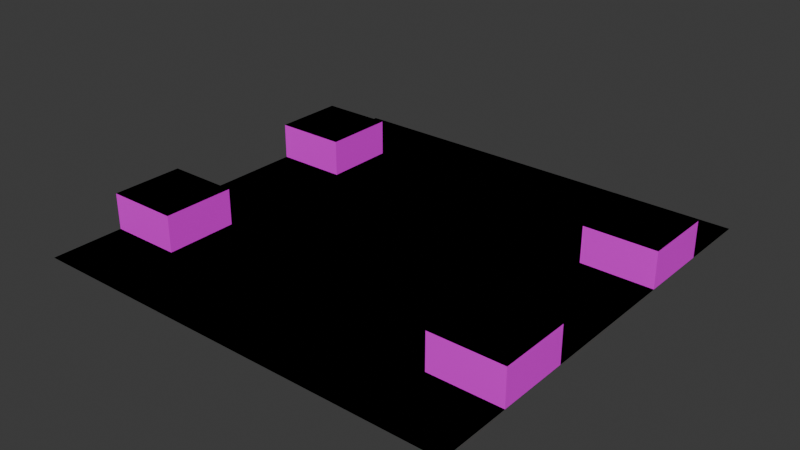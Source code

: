 # Source: library.blend  (saved by Blender 4.1.23; exported with 4.5.12 LTS)
import bpy
from mathutils import Matrix  # noqa: F401  (used for matrix-valued properties, if any)

bpy.ops.wm.read_factory_settings(use_empty=True)
scene = bpy.context.scene
scene.name = 'Scene'

# ---- collections
col_collection = bpy.data.collections.new('Collection'); scene.collection.children.link(col_collection)

# ---- images (referenced by path relative to the original .blend; pixels are not part of the script)
import os
ASSET_DIR = os.environ.get("B2B_ASSET_DIR", "")  # directory of the original .blend (textures are referenced by path, not embedded)
HERE = os.path.dirname(os.path.abspath(__file__))  # packed textures are extracted next to this script under _unpacked/

def load_image(name, relpath, width, height, colorspace="sRGB"):
    """Load a texture the original file referenced (path relative to the .blend, or extracted next to this script)."""
    p = next((c for c in (os.path.join(HERE, relpath), os.path.join(ASSET_DIR, relpath)) if relpath and os.path.exists(c)), "")
    if p:
        img = bpy.data.images.load(p, check_existing=True)
        img.name = name
    else:  # same state as the original file: an image datablock whose file is absent (Cycles renders it pink)
        img = bpy.data.images.new(name, width, height)
        img.source = "FILE"
        img.filepath = "//" + (relpath or name)
    img.colorspace_settings.name = colorspace
    return img
img_library_png = load_image('Library.png', 'textures/Library.png', 1024, 1024, 'sRGB')

# ---- materials (node trees are filled in below, after node groups)
mat_material_001 = bpy.data.materials.new('Material.001')
mat_material_001.use_transparent_shadow = False

# ---- material node trees
mat_material_001.use_nodes = True; mat_material_001.node_tree.nodes.clear()
_N = mat_material_001.node_tree.nodes; _L = mat_material_001.node_tree.links
n0 = _N.new('ShaderNodeBsdfPrincipled'); n0.name = 'Principled BSDF'; n0.location = (10, 300)
n1 = _N.new('ShaderNodeOutputMaterial'); n1.name = 'Material Output'; n1.location = (300, 300)
n2 = _N.new('ShaderNodeTexImage'); n2.name = 'Image Texture'; n2.location = (-280, 331)
n2.image = img_library_png
_L.new(n0.outputs[0], n1.inputs[0])
_L.new(n2.outputs[0], n0.inputs[0])
n1.is_active_output = True

# ---- world
world_world = bpy.data.worlds.new('World'); scene.world = world_world
world_world.use_nodes = True; world_world.node_tree.nodes.clear()
_N = world_world.node_tree.nodes; _L = world_world.node_tree.links
n0 = _N.new('ShaderNodeOutputWorld'); n0.name = 'World Output'; n0.location = (300, 300)
n1 = _N.new('ShaderNodeBackground'); n1.name = 'Background'; n1.location = (10, 300)
n1.inputs[0].default_value = (0.05088, 0.05088, 0.05088, 1.0)
_L.new(n1.outputs[0], n0.inputs[0])
n0.is_active_output = True
world_world.color = (0.05088, 0.05088, 0.05088)
world_world.use_sun_shadow = False
world_world.sun_shadow_jitter_overblur = 0.0

# ---- meshes
me_plane = bpy.data.meshes.new('Plane')
me_plane.from_pydata([(-11.92, -11.92, 0.0), (11.92, -11.92, 0.0), (-11.92, 11.92, 0.0), (11.92, 11.92, 0.0), (-9.935, -11.92, 0.0), (-7.948, -11.92, 0.0), (-5.961, -11.92, 0.0), (-3.974, -11.92, 0.0), (-1.987, -11.92, 0.0), (8.882e-07, -11.92, 0.0), (1.987, -11.92, 0.0), (3.974, -11.92, 0.0), (5.961, -11.92, 0.0), (7.948, -11.92, 0.0), (9.935, -11.92, 0.0), (9.935, 11.92, 0.0), (7.948, 11.92, 0.0), (5.961, 11.92, 0.0), (3.974, 11.92, 0.0), (1.987, 11.92, 0.0), (-8.882e-07, 11.92, 0.0), (-1.987, 11.92, 0.0), (-3.974, 11.92, 0.0), (-5.961, 11.92, 0.0), (-7.948, 11.92, 0.0), (-9.935, 11.92, 0.0), (-11.92, 9.935, 0.0), (-11.92, 7.948, 0.0), (-11.92, 5.961, 0.0), (-11.92, 3.974, 0.0), (-11.92, 1.987, 0.0), (-11.92, -8.882e-07, 0.0), (-11.92, -1.987, 0.0), (-11.92, -3.974, 0.0), (-11.92, -5.961, 0.0), (-11.92, -7.948, 0.0), (-11.92, -9.935, 0.0), (11.92, -9.935, 0.0), (11.92, -7.948, 0.0), (11.92, -5.961, 0.0), (11.92, -3.974, 0.0), (11.92, -1.987, 0.0), (11.92, 8.882e-07, 0.0), (11.92, 1.987, 0.0), (11.92, 3.974, 0.0), (11.92, 5.961, 0.0), (11.92, 7.948, 0.0), (11.92, 9.935, 0.0), (-9.935, -9.935, 0.0), (-9.935, -7.948, 0.0), (-9.935, -5.961, 0.0), (-9.935, -3.974, 0.0), (-9.935, -1.987, 0.0), (-9.935, 8.882e-07, 0.0), (-9.935, 1.987, 0.0), (-9.935, 3.974, 0.0), (-9.935, 5.961, 0.0), (-9.935, 7.948, 0.0), (-9.935, 9.935, 0.0), (-7.948, -9.935, 0.0), (-7.948, -7.948, 0.0), (-7.948, -5.961, 0.0), (-7.948, -3.974, 0.0), (-7.948, -1.987, 0.0), (-7.948, 8.882e-07, 0.0), (-7.948, 1.987, 0.0), (-7.948, 3.974, 0.0), (-7.948, 5.961, 0.0), (-7.948, 7.948, 0.0), (-7.948, 9.935, 0.0), (-5.961, -9.935, 0.0), (-5.961, -7.948, 0.0), (-5.961, -5.961, 0.0), (-5.961, -3.974, 0.0), (-5.961, -1.987, 0.0), (-5.961, 8.882e-07, 0.0), (-5.961, 1.987, 0.0), (-5.961, 3.974, 0.0), (-5.961, 5.961, 0.0), (-5.961, 7.948, 0.0), (-5.961, 9.935, 0.0), (-3.974, -9.935, 0.0), (-3.974, -7.948, 0.0), (-3.974, -5.961, 0.0), (-3.974, -3.974, 0.0), (-3.974, -1.987, 0.0), (-3.974, 8.882e-07, 0.0), (-3.974, 1.987, 0.0), (-3.974, 3.974, 0.0), (-3.974, 5.961, 0.0), (-3.974, 7.948, 0.0), (-3.974, 9.935, 0.0), (-1.987, -9.935, 0.0), (-1.987, -7.948, 0.0), (-1.987, -5.961, 0.0), (-1.987, -3.974, 0.0), (-1.987, -1.987, 0.0), (-1.987, 8.882e-07, 0.0), (-1.987, 1.987, 0.0), (-1.987, 3.974, 0.0), (-1.987, 5.961, 0.0), (-1.987, 7.948, 0.0), (-1.987, 9.935, 0.0), (7.402e-07, -9.935, 0.0), (5.922e-07, -7.948, 0.0), (4.441e-07, -5.961, 0.0), (2.961e-07, -3.974, 0.0), (1.48e-07, -1.987, 0.0), (0.0, 8.882e-07, 0.0), (-1.48e-07, 1.987, 0.0), (-2.961e-07, 3.974, 0.0), (-4.441e-07, 5.961, 0.0), (-5.922e-07, 7.948, 0.0), (-7.402e-07, 9.935, 0.0), (1.987, -9.935, 0.0), (1.987, -7.948, 0.0), (1.987, -5.961, 0.0), (1.987, -3.974, 0.0), (1.987, -1.987, 0.0), (1.987, 8.882e-07, 0.0), (1.987, 1.987, 0.0), (1.987, 3.974, 0.0), (1.987, 5.961, 0.0), (1.987, 7.948, 0.0), (1.987, 9.935, 0.0), (3.974, -9.935, 0.0), (3.974, -7.948, 0.0), (3.974, -5.961, 0.0), (3.974, -3.974, 0.0), (3.974, -1.987, 0.0), (3.974, 8.882e-07, 0.0), (3.974, 1.987, 0.0), (3.974, 3.974, 0.0), (3.974, 5.961, 0.0), (3.974, 7.948, 0.0), (3.974, 9.935, 0.0), (5.961, -9.935, 0.0), (5.961, -7.948, 0.0), (5.961, -5.961, 0.0), (5.961, -3.974, 0.0), (5.961, -1.987, 0.0), (5.961, 8.882e-07, 0.0), (5.961, 1.987, 0.0), (5.961, 3.974, 0.0), (5.961, 5.961, 0.0), (5.961, 7.948, 0.0), (5.961, 9.935, 0.0), (7.948, -9.935, 0.0), (7.948, -7.948, 0.0), (7.948, -5.961, 0.0), (7.948, -3.974, 0.0), (7.948, -1.987, 0.0), (7.948, 8.882e-07, 0.0), (7.948, 1.987, 0.0), (7.948, 3.974, 0.0), (7.948, 5.961, 0.0), (7.948, 7.948, 0.0), (7.948, 9.935, 0.0), (9.935, -9.935, 0.0), (9.935, -7.948, 0.0), (9.935, -5.961, 0.0), (9.935, -3.974, 0.0), (9.935, -1.987, 0.0), (9.935, 8.882e-07, 0.0), (9.935, 1.987, 0.0), (9.935, 3.974, 0.0), (9.935, 5.961, 0.0), (9.935, 7.948, 0.0), (9.935, 9.935, 0.0), (-11.92, 7.948, 0.0), (-11.92, 5.961, 0.0), (-11.92, 3.974, 0.0), (-11.92, -3.974, 0.0), (-11.92, -5.961, 0.0), (-11.92, -7.948, 0.0), (11.92, -7.948, 0.0), (11.92, -5.961, 0.0), (11.92, -3.974, 0.0), (11.92, 3.974, 0.0), (11.92, 5.961, 0.0), (11.92, 7.948, 0.0), (-9.935, -7.948, 0.0), (-9.935, -5.961, 0.0), (-9.935, -3.974, 0.0), (-9.935, 3.974, 0.0), (-9.935, 5.961, 0.0), (-9.935, 7.948, 0.0), (-7.948, -7.948, 0.0), (-7.948, -5.961, 0.0), (-7.948, -3.974, 0.0), (-7.948, 3.974, 0.0), (-7.948, 5.961, 0.0), (-7.948, 7.948, 0.0), (7.948, -7.948, 0.0), (7.948, -5.961, 0.0), (7.948, -3.974, 0.0), (7.948, 3.974, 0.0), (7.948, 5.961, 0.0), (7.948, 7.948, 0.0), (9.935, -7.948, 0.0), (9.935, -5.961, 0.0), (9.935, -3.974, 0.0), (9.935, 3.974, 0.0), (9.935, 5.961, 0.0), (9.935, 7.948, 0.0), (-11.92, 5.961, 2.0), (-11.92, 7.948, 2.0), (-11.92, 3.974, 2.0), (-11.92, -5.961, 2.0), (-11.92, -3.974, 2.0), (-11.92, -7.948, 2.0), (11.92, -5.961, 2.0), (11.92, -7.948, 2.0), (11.92, -3.974, 2.0), (11.92, 5.961, 2.0), (11.92, 3.974, 2.0), (11.92, 7.948, 2.0), (-9.935, -7.948, 2.0), (-9.935, -5.961, 2.0), (-9.935, -3.974, 2.0), (-9.935, 3.974, 2.0), (-9.935, 5.961, 2.0), (-9.935, 7.948, 2.0), (-7.948, -7.948, 2.0), (-7.948, -5.961, 2.0), (-7.948, -3.974, 2.0), (-7.948, 3.974, 2.0), (-7.948, 5.961, 2.0), (-7.948, 7.948, 2.0), (7.948, -7.948, 2.0), (7.948, -5.961, 2.0), (7.948, -3.974, 2.0), (7.948, 3.974, 2.0), (7.948, 5.961, 2.0), (7.948, 7.948, 2.0), (9.935, -7.948, 2.0), (9.935, -5.961, 2.0), (9.935, -3.974, 2.0), (9.935, 3.974, 2.0), (9.935, 5.961, 2.0), (9.935, 7.948, 2.0)], [], [(168, 47, 3, 15), (26, 58, 25, 2), (58, 69, 24, 25), (69, 80, 23, 24), (80, 91, 22, 23), (91, 102, 21, 22), (102, 113, 20, 21), (113, 124, 19, 20), (124, 135, 18, 19), (135, 146, 17, 18), (146, 157, 16, 17), (157, 168, 15, 16), (13, 14, 158, 147), (147, 158, 159, 148), (148, 159, 160, 149), (149, 160, 161, 150), (150, 161, 162, 151), (151, 162, 163, 152), (152, 163, 164, 153), (153, 164, 165, 154), (154, 165, 166, 155), (155, 166, 167, 156), (156, 167, 168, 157), (12, 13, 147, 136), (136, 147, 148, 137), (137, 148, 149, 138), (138, 149, 150, 139), (139, 150, 151, 140), (140, 151, 152, 141), (141, 152, 153, 142), (142, 153, 154, 143), (143, 154, 155, 144), (144, 155, 156, 145), (145, 156, 157, 146), (11, 12, 136, 125), (125, 136, 137, 126), (126, 137, 138, 127), (127, 138, 139, 128), (128, 139, 140, 129), (129, 140, 141, 130), (130, 141, 142, 131), (131, 142, 143, 132), (132, 143, 144, 133), (133, 144, 145, 134), (134, 145, 146, 135), (10, 11, 125, 114), (114, 125, 126, 115), (115, 126, 127, 116), (116, 127, 128, 117), (117, 128, 129, 118), (118, 129, 130, 119), (119, 130, 131, 120), (120, 131, 132, 121), (121, 132, 133, 122), (122, 133, 134, 123), (123, 134, 135, 124), (9, 10, 114, 103), (103, 114, 115, 104), (104, 115, 116, 105), (105, 116, 117, 106), (106, 117, 118, 107), (107, 118, 119, 108), (108, 119, 120, 109), (109, 120, 121, 110), (110, 121, 122, 111), (111, 122, 123, 112), (112, 123, 124, 113), (8, 9, 103, 92), (92, 103, 104, 93), (93, 104, 105, 94), (94, 105, 106, 95), (95, 106, 107, 96), (96, 107, 108, 97), (97, 108, 109, 98), (98, 109, 110, 99), (99, 110, 111, 100), (100, 111, 112, 101), (101, 112, 113, 102), (7, 8, 92, 81), (81, 92, 93, 82), (82, 93, 94, 83), (83, 94, 95, 84), (84, 95, 96, 85), (85, 96, 97, 86), (86, 97, 98, 87), (87, 98, 99, 88), (88, 99, 100, 89), (89, 100, 101, 90), (90, 101, 102, 91), (6, 7, 81, 70), (70, 81, 82, 71), (71, 82, 83, 72), (72, 83, 84, 73), (73, 84, 85, 74), (74, 85, 86, 75), (75, 86, 87, 76), (76, 87, 88, 77), (77, 88, 89, 78), (78, 89, 90, 79), (79, 90, 91, 80), (5, 6, 70, 59), (59, 70, 71, 60), (60, 71, 72, 61), (61, 72, 73, 62), (62, 73, 74, 63), (63, 74, 75, 64), (64, 75, 76, 65), (65, 76, 77, 66), (66, 77, 78, 67), (67, 78, 79, 68), (68, 79, 80, 69), (4, 5, 59, 48), (48, 59, 60, 49), (49, 60, 61, 50), (50, 61, 62, 51), (51, 62, 63, 52), (52, 63, 64, 53), (53, 64, 65, 54), (54, 65, 66, 55), (55, 66, 67, 56), (56, 67, 68, 57), (57, 68, 69, 58), (0, 4, 48, 36), (36, 48, 49, 35), (35, 49, 50, 34), (34, 50, 51, 33), (33, 51, 52, 32), (32, 52, 53, 31), (31, 53, 54, 30), (30, 54, 55, 29), (29, 55, 56, 28), (28, 56, 57, 27), (27, 57, 58, 26), (14, 1, 37, 158), (158, 37, 38, 159), (159, 38, 39, 160), (160, 39, 40, 161), (161, 40, 41, 162), (162, 41, 42, 163), (163, 42, 43, 164), (164, 43, 44, 165), (165, 44, 45, 166), (166, 45, 46, 167), (167, 46, 47, 168), (193, 194, 200, 199), (194, 195, 201, 200), (196, 197, 203, 202), (197, 198, 204, 203), (181, 182, 188, 187), (182, 183, 189, 188), (184, 185, 191, 190), (185, 186, 192, 191), (174, 173, 182, 181), (173, 172, 183, 182), (171, 170, 185, 184), (170, 169, 186, 185), (199, 200, 176, 175), (200, 201, 177, 176), (202, 203, 179, 178), (203, 204, 180, 179), (229, 235, 236, 230), (230, 236, 237, 231), (232, 238, 239, 233), (233, 239, 240, 234), (217, 223, 224, 218), (218, 224, 225, 219), (220, 226, 227, 221), (221, 227, 228, 222), (210, 217, 218, 208), (208, 218, 219, 209), (207, 220, 221, 205), (205, 221, 222, 206), (235, 212, 211, 236), (236, 211, 213, 237), (238, 215, 214, 239), (239, 214, 216, 240), (186, 169, 206, 222), (170, 171, 207, 205), (191, 192, 228, 227), (199, 175, 212, 235), (172, 173, 208, 209), (204, 198, 234, 240), (194, 193, 229, 230), (173, 174, 210, 208), (181, 187, 223, 217), (195, 194, 230, 231), (177, 201, 237, 213), (175, 176, 211, 212), (197, 196, 232, 233), (202, 178, 215, 238), (176, 177, 213, 211), (189, 183, 219, 225), (198, 197, 233, 234), (178, 179, 214, 215), (184, 190, 226, 220), (180, 204, 240, 216), (179, 180, 216, 214), (192, 186, 222, 228), (174, 181, 217, 210), (193, 199, 235, 229), (183, 172, 209, 219), (187, 188, 224, 223), (171, 184, 220, 207), (201, 195, 231, 237), (188, 189, 225, 224), (169, 170, 205, 206), (196, 202, 238, 232), (190, 191, 227, 226)])
_uv = me_plane.uv_layers.new(name='UVMap')
_uv.uv.foreach_set('vector', [0.9167, 0.9167, 1.0, 0.9167, 1.0, 1.0, 0.9167, 1.0, 0.0, 0.9167, 0.08333, 0.9167, 0.08333, 1.0, 0.0, 1.0, 0.08333, 0.9167, 0.1667, 0.9167, 0.1667, 1.0, 0.08333, 1.0, 0.1667, 0.9167, 0.25, 0.9167, 0.25, 1.0, 0.1667, 1.0, 0.25, 0.9167, 0.3333, 0.9167, 0.3333, 1.0, 0.25, 1.0, 0.3333, 0.9167, 0.4167, 0.9167, 0.4167, 1.0, 0.3333, 1.0, 0.4167, 0.9167, 0.5, 0.9167, 0.5, 1.0, 0.4167, 1.0, 0.5, 0.9167, 0.5833, 0.9167, 0.5833, 1.0, 0.5, 1.0, 0.5833, 0.9167, 0.6667, 0.9167, 0.6667, 1.0, 0.5833, 1.0, 0.6667, 0.9167, 0.75, 0.9167, 0.75, 1.0, 0.6667, 1.0, 0.75, 0.9167, 0.8333, 0.9167, 0.8333, 1.0, 0.75, 1.0, 0.8333, 0.9167, 0.9167, 0.9167, 0.9167, 1.0, 0.8333, 1.0, 0.8333, 0.0, 0.9167, 0.0, 0.9167, 0.08333, 0.8333, 0.08333, 0.8333, 0.08333, 0.9167, 0.08333, 0.9167, 0.1667, 0.8333, 0.1667, 0.8333, 0.1667, 0.9167, 0.1667, 0.9167, 0.25, 0.8333, 0.25, 0.8333, 0.25, 0.9167, 0.25, 0.9167, 0.3333, 0.8333, 0.3333, 0.8333, 0.3333, 0.9167, 0.3333, 0.9167, 0.4167, 0.8333, 0.4167, 0.8333, 0.4167, 0.9167, 0.4167, 0.9167, 0.5, 0.8333, 0.5, 0.8333, 0.5, 0.9167, 0.5, 0.9167, 0.5833, 0.8333, 0.5833, 0.8333, 0.5833, 0.9167, 0.5833, 0.9167, 0.6667, 0.8333, 0.6667, 0.8333, 0.6667, 0.9167, 0.6667, 0.9167, 0.75, 0.8333, 0.75, 0.8333, 0.75, 0.9167, 0.75, 0.9167, 0.8333, 0.8333, 0.8333, 0.8333, 0.8333, 0.9167, 0.8333, 0.9167, 0.9167, 0.8333, 0.9167, 0.75, 0.0, 0.8333, 0.0, 0.8333, 0.08333, 0.75, 0.08333, 0.75, 0.08333, 0.8333, 0.08333, 0.8333, 0.1667, 0.75, 0.1667, 0.75, 0.1667, 0.8333, 0.1667, 0.8333, 0.25, 0.75, 0.25, 0.75, 0.25, 0.8333, 0.25, 0.8333, 0.3333, 0.75, 0.3333, 0.75, 0.3333, 0.8333, 0.3333, 0.8333, 0.4167, 0.75, 0.4167, 0.75, 0.4167, 0.8333, 0.4167, 0.8333, 0.5, 0.75, 0.5, 0.75, 0.5, 0.8333, 0.5, 0.8333, 0.5833, 0.75, 0.5833, 0.75, 0.5833, 0.8333, 0.5833, 0.8333, 0.6667, 0.75, 0.6667, 0.75, 0.6667, 0.8333, 0.6667, 0.8333, 0.75, 0.75, 0.75, 0.75, 0.75, 0.8333, 0.75, 0.8333, 0.8333, 0.75, 0.8333, 0.75, 0.8333, 0.8333, 0.8333, 0.8333, 0.9167, 0.75, 0.9167, 0.6667, 0.0, 0.75, 0.0, 0.75, 0.08333, 0.6667, 0.08333, 0.6667, 0.08333, 0.75, 0.08333, 0.75, 0.1667, 0.6667, 0.1667, 0.6667, 0.1667, 0.75, 0.1667, 0.75, 0.25, 0.6667, 0.25, 0.6667, 0.25, 0.75, 0.25, 0.75, 0.3333, 0.6667, 0.3333, 0.6667, 0.3333, 0.75, 0.3333, 0.75, 0.4167, 0.6667, 0.4167, 0.6667, 0.4167, 0.75, 0.4167, 0.75, 0.5, 0.6667, 0.5, 0.6667, 0.5, 0.75, 0.5, 0.75, 0.5833, 0.6667, 0.5833, 0.6667, 0.5833, 0.75, 0.5833, 0.75, 0.6667, 0.6667, 0.6667, 0.6667, 0.6667, 0.75, 0.6667, 0.75, 0.75, 0.6667, 0.75, 0.6667, 0.75, 0.75, 0.75, 0.75, 0.8333, 0.6667, 0.8333, 0.6667, 0.8333, 0.75, 0.8333, 0.75, 0.9167, 0.6667, 0.9167, 0.5833, 0.0, 0.6667, 0.0, 0.6667, 0.08333, 0.5833, 0.08333, 0.5833, 0.08333, 0.6667, 0.08333, 0.6667, 0.1667, 0.5833, 0.1667, 0.5833, 0.1667, 0.6667, 0.1667, 0.6667, 0.25, 0.5833, 0.25, 0.5833, 0.25, 0.6667, 0.25, 0.6667, 0.3333, 0.5833, 0.3333, 0.5833, 0.3333, 0.6667, 0.3333, 0.6667, 0.4167, 0.5833, 0.4167, 0.5833, 0.4167, 0.6667, 0.4167, 0.6667, 0.5, 0.5833, 0.5, 0.5833, 0.5, 0.6667, 0.5, 0.6667, 0.5833, 0.5833, 0.5833, 0.5833, 0.5833, 0.6667, 0.5833, 0.6667, 0.6667, 0.5833, 0.6667, 0.5833, 0.6667, 0.6667, 0.6667, 0.6667, 0.75, 0.5833, 0.75, 0.5833, 0.75, 0.6667, 0.75, 0.6667, 0.8333, 0.5833, 0.8333, 0.5833, 0.8333, 0.6667, 0.8333, 0.6667, 0.9167, 0.5833, 0.9167, 0.5, 0.0, 0.5833, 0.0, 0.5833, 0.08333, 0.5, 0.08333, 0.5, 0.08333, 0.5833, 0.08333, 0.5833, 0.1667, 0.5, 0.1667, 0.5, 0.1667, 0.5833, 0.1667, 0.5833, 0.25, 0.5, 0.25, 0.5, 0.25, 0.5833, 0.25, 0.5833, 0.3333, 0.5, 0.3333, 0.5, 0.3333, 0.5833, 0.3333, 0.5833, 0.4167, 0.5, 0.4167, 0.5, 0.4167, 0.5833, 0.4167, 0.5833, 0.5, 0.5, 0.5, 0.5, 0.5, 0.5833, 0.5, 0.5833, 0.5833, 0.5, 0.5833, 0.5, 0.5833, 0.5833, 0.5833, 0.5833, 0.6667, 0.5, 0.6667, 0.5, 0.6667, 0.5833, 0.6667, 0.5833, 0.75, 0.5, 0.75, 0.5, 0.75, 0.5833, 0.75, 0.5833, 0.8333, 0.5, 0.8333, 0.5, 0.8333, 0.5833, 0.8333, 0.5833, 0.9167, 0.5, 0.9167, 0.4167, 0.0, 0.5, 0.0, 0.5, 0.08333, 0.4167, 0.08333, 0.4167, 0.08333, 0.5, 0.08333, 0.5, 0.1667, 0.4167, 0.1667, 0.4167, 0.1667, 0.5, 0.1667, 0.5, 0.25, 0.4167, 0.25, 0.4167, 0.25, 0.5, 0.25, 0.5, 0.3333, 0.4167, 0.3333, 0.4167, 0.3333, 0.5, 0.3333, 0.5, 0.4167, 0.4167, 0.4167, 0.4167, 0.4167, 0.5, 0.4167, 0.5, 0.5, 0.4167, 0.5, 0.4167, 0.5, 0.5, 0.5, 0.5, 0.5833, 0.4167, 0.5833, 0.4167, 0.5833, 0.5, 0.5833, 0.5, 0.6667, 0.4167, 0.6667, 0.4167, 0.6667, 0.5, 0.6667, 0.5, 0.75, 0.4167, 0.75, 0.4167, 0.75, 0.5, 0.75, 0.5, 0.8333, 0.4167, 0.8333, 0.4167, 0.8333, 0.5, 0.8333, 0.5, 0.9167, 0.4167, 0.9167, 0.3333, 0.0, 0.4167, 0.0, 0.4167, 0.08333, 0.3333, 0.08333, 0.3333, 0.08333, 0.4167, 0.08333, 0.4167, 0.1667, 0.3333, 0.1667, 0.3333, 0.1667, 0.4167, 0.1667, 0.4167, 0.25, 0.3333, 0.25, 0.3333, 0.25, 0.4167, 0.25, 0.4167, 0.3333, 0.3333, 0.3333, 0.3333, 0.3333, 0.4167, 0.3333, 0.4167, 0.4167, 0.3333, 0.4167, 0.3333, 0.4167, 0.4167, 0.4167, 0.4167, 0.5, 0.3333, 0.5, 0.3333, 0.5, 0.4167, 0.5, 0.4167, 0.5833, 0.3333, 0.5833, 0.3333, 0.5833, 0.4167, 0.5833, 0.4167, 0.6667, 0.3333, 0.6667, 0.3333, 0.6667, 0.4167, 0.6667, 0.4167, 0.75, 0.3333, 0.75, 0.3333, 0.75, 0.4167, 0.75, 0.4167, 0.8333, 0.3333, 0.8333, 0.3333, 0.8333, 0.4167, 0.8333, 0.4167, 0.9167, 0.3333, 0.9167, 0.25, 0.0, 0.3333, 0.0, 0.3333, 0.08333, 0.25, 0.08333, 0.25, 0.08333, 0.3333, 0.08333, 0.3333, 0.1667, 0.25, 0.1667, 0.25, 0.1667, 0.3333, 0.1667, 0.3333, 0.25, 0.25, 0.25, 0.25, 0.25, 0.3333, 0.25, 0.3333, 0.3333, 0.25, 0.3333, 0.25, 0.3333, 0.3333, 0.3333, 0.3333, 0.4167, 0.25, 0.4167, 0.25, 0.4167, 0.3333, 0.4167, 0.3333, 0.5, 0.25, 0.5, 0.25, 0.5, 0.3333, 0.5, 0.3333, 0.5833, 0.25, 0.5833, 0.25, 0.5833, 0.3333, 0.5833, 0.3333, 0.6667, 0.25, 0.6667, 0.25, 0.6667, 0.3333, 0.6667, 0.3333, 0.75, 0.25, 0.75, 0.25, 0.75, 0.3333, 0.75, 0.3333, 0.8333, 0.25, 0.8333, 0.25, 0.8333, 0.3333, 0.8333, 0.3333, 0.9167, 0.25, 0.9167, 0.1667, 0.0, 0.25, 0.0, 0.25, 0.08333, 0.1667, 0.08333, 0.1667, 0.08333, 0.25, 0.08333, 0.25, 0.1667, 0.1667, 0.1667, 0.1667, 0.1667, 0.25, 0.1667, 0.25, 0.25, 0.1667, 0.25, 0.1667, 0.25, 0.25, 0.25, 0.25, 0.3333, 0.1667, 0.3333, 0.1667, 0.3333, 0.25, 0.3333, 0.25, 0.4167, 0.1667, 0.4167, 0.1667, 0.4167, 0.25, 0.4167, 0.25, 0.5, 0.1667, 0.5, 0.1667, 0.5, 0.25, 0.5, 0.25, 0.5833, 0.1667, 0.5833, 0.1667, 0.5833, 0.25, 0.5833, 0.25, 0.6667, 0.1667, 0.6667, 0.1667, 0.6667, 0.25, 0.6667, 0.25, 0.75, 0.1667, 0.75, 0.1667, 0.75, 0.25, 0.75, 0.25, 0.8333, 0.1667, 0.8333, 0.1667, 0.8333, 0.25, 0.8333, 0.25, 0.9167, 0.1667, 0.9167, 0.08333, 0.0, 0.1667, 0.0, 0.1667, 0.08333, 0.08333, 0.08333, 0.08333, 0.08333, 0.1667, 0.08333, 0.1667, 0.1667, 0.08333, 0.1667, 0.08333, 0.1667, 0.1667, 0.1667, 0.1667, 0.25, 0.08333, 0.25, 0.08333, 0.25, 0.1667, 0.25, 0.1667, 0.3333, 0.08333, 0.3333, 0.08333, 0.3333, 0.1667, 0.3333, 0.1667, 0.4167, 0.08333, 0.4167, 0.08333, 0.4167, 0.1667, 0.4167, 0.1667, 0.5, 0.08333, 0.5, 0.08333, 0.5, 0.1667, 0.5, 0.1667, 0.5833, 0.08333, 0.5833, 0.08333, 0.5833, 0.1667, 0.5833, 0.1667, 0.6667, 0.08333, 0.6667, 0.08333, 0.6667, 0.1667, 0.6667, 0.1667, 0.75, 0.08333, 0.75, 0.08333, 0.75, 0.1667, 0.75, 0.1667, 0.8333, 0.08333, 0.8333, 0.08333, 0.8333, 0.1667, 0.8333, 0.1667, 0.9167, 0.08333, 0.9167, 0.0, 0.0, 0.08333, 0.0, 0.08333, 0.08333, 0.0, 0.08333, 0.0, 0.08333, 0.08333, 0.08333, 0.08333, 0.1667, 0.0, 0.1667, 0.0, 0.1667, 0.08333, 0.1667, 0.08333, 0.25, 0.0, 0.25, 0.0, 0.25, 0.08333, 0.25, 0.08333, 0.3333, 0.0, 0.3333, 0.0, 0.3333, 0.08333, 0.3333, 0.08333, 0.4167, 0.0, 0.4167, 0.0, 0.4167, 0.08333, 0.4167, 0.08333, 0.5, 0.0, 0.5, 0.0, 0.5, 0.08333, 0.5, 0.08333, 0.5833, 0.0, 0.5833, 0.0, 0.5833, 0.08333, 0.5833, 0.08333, 0.6667, 0.0, 0.6667, 0.0, 0.6667, 0.08333, 0.6667, 0.08333, 0.75, 0.0, 0.75, 0.0, 0.75, 0.08333, 0.75, 0.08333, 0.8333, 0.0, 0.8333, 0.0, 0.8333, 0.08333, 0.8333, 0.08333, 0.9167, 0.0, 0.9167, 0.9167, 0.0, 1.0, 0.0, 1.0, 0.08333, 0.9167, 0.08333, 0.9167, 0.08333, 1.0, 0.08333, 1.0, 0.1667, 0.9167, 0.1667, 0.9167, 0.1667, 1.0, 0.1667, 1.0, 0.25, 0.9167, 0.25, 0.9167, 0.25, 1.0, 0.25, 1.0, 0.3333, 0.9167, 0.3333, 0.9167, 0.3333, 1.0, 0.3333, 1.0, 0.4167, 0.9167, 0.4167, 0.9167, 0.4167, 1.0, 0.4167, 1.0, 0.5, 0.9167, 0.5, 0.9167, 0.5, 1.0, 0.5, 1.0, 0.5833, 0.9167, 0.5833, 0.9167, 0.5833, 1.0, 0.5833, 1.0, 0.6667, 0.9167, 0.6667, 0.9167, 0.6667, 1.0, 0.6667, 1.0, 0.75, 0.9167, 0.75, 0.9167, 0.75, 1.0, 0.75, 1.0, 0.8333, 0.9167, 0.8333, 0.9167, 0.8333, 1.0, 0.8333, 1.0, 0.9167, 0.9167, 0.9167, 0.8333, 0.1667, 0.8333, 0.25, 0.9167, 0.25, 0.9167, 0.1667, 0.8333, 0.25, 0.8333, 0.3333, 0.9167, 0.3333, 0.9167, 0.25, 0.8333, 0.6667, 0.8333, 0.75, 0.9167, 0.75, 0.9167, 0.6667, 0.8333, 0.75, 0.8333, 0.8333, 0.9167, 0.8333, 0.9167, 0.75, 0.08333, 0.1667, 0.08333, 0.25, 0.1667, 0.25, 0.1667, 0.1667, 0.08333, 0.25, 0.08333, 0.3333, 0.1667, 0.3333, 0.1667, 0.25, 0.08333, 0.6667, 0.08333, 0.75, 0.1667, 0.75, 0.1667, 0.6667, 0.08333, 0.75, 0.08333, 0.8333, 0.1667, 0.8333, 0.1667, 0.75, 0.0, 0.1667, 0.0, 0.25, 0.08333, 0.25, 0.08333, 0.1667, 0.0, 0.25, 0.0, 0.3333, 0.08333, 0.3333, 0.08333, 0.25, 0.0, 0.6667, 0.0, 0.75, 0.08333, 0.75, 0.08333, 0.6667, 0.0, 0.75, 0.0, 0.8333, 0.08333, 0.8333, 0.08333, 0.75, 0.9167, 0.1667, 0.9167, 0.25, 1.0, 0.25, 1.0, 0.1667, 0.9167, 0.25, 0.9167, 0.3333, 1.0, 0.3333, 1.0, 0.25, 0.9167, 0.6667, 0.9167, 0.75, 1.0, 0.75, 1.0, 0.6667, 0.9167, 0.75, 0.9167, 0.8333, 1.0, 0.8333, 1.0, 0.75, 0.8333, 0.1667, 0.9167, 0.1667, 0.9167, 0.25, 0.8333, 0.25, 0.8333, 0.25, 0.9167, 0.25, 0.9167, 0.3333, 0.8333, 0.3333, 0.8333, 0.6667, 0.9167, 0.6667, 0.9167, 0.75, 0.8333, 0.75, 0.8333, 0.75, 0.9167, 0.75, 0.9167, 0.8333, 0.8333, 0.8333, 0.08333, 0.1667, 0.1667, 0.1667, 0.1667, 0.25, 0.08333, 0.25, 0.08333, 0.25, 0.1667, 0.25, 0.1667, 0.3333, 0.08333, 0.3333, 0.08333, 0.6667, 0.1667, 0.6667, 0.1667, 0.75, 0.08333, 0.75, 0.08333, 0.75, 0.1667, 0.75, 0.1667, 0.8333, 0.08333, 0.8333, 0.0, 0.1667, 0.08333, 0.1667, 0.08333, 0.25, 0.0, 0.25, 0.0, 0.25, 0.08333, 0.25, 0.08333, 0.3333, 0.0, 0.3333, 0.0, 0.6667, 0.08333, 0.6667, 0.08333, 0.75, 0.0, 0.75, 0.0, 0.75, 0.08333, 0.75, 0.08333, 0.8333, 0.0, 0.8333, 0.9167, 0.1667, 1.0, 0.1667, 1.0, 0.25, 0.9167, 0.25, 0.9167, 0.25, 1.0, 0.25, 1.0, 0.3333, 0.9167, 0.3333, 0.9167, 0.6667, 1.0, 0.6667, 1.0, 0.75, 0.9167, 0.75, 0.9167, 0.75, 1.0, 0.75, 1.0, 0.8333, 0.9167, 0.8333, 0.08333, 0.8333, 0.0, 0.8333, 0.0, 0.8333, 0.08333, 0.8333, 0.0, 0.75, 0.0, 0.6667, 0.0, 0.6667, 0.0, 0.75, 0.1667, 0.75, 0.1667, 0.8333, 0.1667, 0.8333, 0.1667, 0.75, 0.9167, 0.1667, 1.0, 0.1667, 1.0, 0.1667, 0.9167, 0.1667, 0.0, 0.3333, 0.0, 0.25, 0.0, 0.25, 0.0, 0.3333, 0.9167, 0.8333, 0.8333, 0.8333, 0.8333, 0.8333, 0.9167, 0.8333, 0.8333, 0.25, 0.8333, 0.1667, 0.8333, 0.1667, 0.8333, 0.25, 0.0, 0.25, 0.0, 0.1667, 0.0, 0.1667, 0.0, 0.25, 0.08333, 0.1667, 0.1667, 0.1667, 0.1667, 0.1667, 0.08333, 0.1667, 0.8333, 0.3333, 0.8333, 0.25, 0.8333, 0.25, 0.8333, 0.3333, 1.0, 0.3333, 0.9167, 0.3333, 0.9167, 0.3333, 1.0, 0.3333, 1.0, 0.1667, 1.0, 0.25, 1.0, 0.25, 1.0, 0.1667, 0.8333, 0.75, 0.8333, 0.6667, 0.8333, 0.6667, 0.8333, 0.75, 0.9167, 0.6667, 1.0, 0.6667, 1.0, 0.6667, 0.9167, 0.6667, 1.0, 0.25, 1.0, 0.3333, 1.0, 0.3333, 1.0, 0.25, 0.1667, 0.3333, 0.08333, 0.3333, 0.08333, 0.3333, 0.1667, 0.3333, 0.8333, 0.8333, 0.8333, 0.75, 0.8333, 0.75, 0.8333, 0.8333, 1.0, 0.6667, 1.0, 0.75, 1.0, 0.75, 1.0, 0.6667, 0.08333, 0.6667, 0.1667, 0.6667, 0.1667, 0.6667, 0.08333, 0.6667, 1.0, 0.8333, 0.9167, 0.8333, 0.9167, 0.8333, 1.0, 0.8333, 1.0, 0.75, 1.0, 0.8333, 1.0, 0.8333, 1.0, 0.75, 0.1667, 0.8333, 0.08333, 0.8333, 0.08333, 0.8333, 0.1667, 0.8333, 0.0, 0.1667, 0.08333, 0.1667, 0.08333, 0.1667, 0.0, 0.1667, 0.8333, 0.1667, 0.9167, 0.1667, 0.9167, 0.1667, 0.8333, 0.1667, 0.08333, 0.3333, 0.0, 0.3333, 0.0, 0.3333, 0.08333, 0.3333, 0.1667, 0.1667, 0.1667, 0.25, 0.1667, 0.25, 0.1667, 0.1667, 0.0, 0.6667, 0.08333, 0.6667, 0.08333, 0.6667, 0.0, 0.6667, 0.9167, 0.3333, 0.8333, 0.3333, 0.8333, 0.3333, 0.9167, 0.3333, 0.1667, 0.25, 0.1667, 0.3333, 0.1667, 0.3333, 0.1667, 0.25, 0.0, 0.8333, 0.0, 0.75, 0.0, 0.75, 0.0, 0.8333, 0.8333, 0.6667, 0.9167, 0.6667, 0.9167, 0.6667, 0.8333, 0.6667, 0.1667, 0.6667, 0.1667, 0.75, 0.1667, 0.75, 0.1667, 0.6667])
me_plane.materials.append(mat_material_001)
me_plane.update()
me_plane_001 = bpy.data.meshes.new('Plane.001')
me_plane_001.from_pydata([(-11.92, -11.92, 0.0), (11.92, -11.92, 0.0), (-11.92, 11.92, 0.0), (11.92, 11.92, 0.0), (-9.935, -11.92, 0.0), (-7.948, -11.92, 0.0), (-5.961, -11.92, 0.0), (-3.974, -11.92, 0.0), (-1.987, -11.92, 0.0), (8.882e-07, -11.92, 0.0), (1.987, -11.92, 0.0), (3.974, -11.92, 0.0), (5.961, -11.92, 0.0), (7.948, -11.92, 0.0), (9.935, -11.92, 0.0), (9.935, 11.92, 0.0), (7.948, 11.92, 0.0), (5.961, 11.92, 0.0), (3.974, 11.92, 0.0), (1.987, 11.92, 0.0), (-8.882e-07, 11.92, 0.0), (-1.987, 11.92, 0.0), (-3.974, 11.92, 0.0), (-5.961, 11.92, 0.0), (-7.948, 11.92, 0.0), (-9.935, 11.92, 0.0), (-11.92, 9.935, 0.0), (-11.92, 7.948, 0.0), (-11.92, 5.961, 0.0), (-11.92, 3.974, 0.0), (-11.92, 1.987, 0.0), (-11.92, -8.882e-07, 0.0), (-11.92, -1.987, 0.0), (-11.92, -3.974, 0.0), (-11.92, -5.961, 0.0), (-11.92, -7.948, 0.0), (-11.92, -9.935, 0.0), (11.92, -9.935, 0.0), (11.92, -7.948, 0.0), (11.92, -5.961, 0.0), (11.92, -3.974, 0.0), (11.92, -1.987, 0.0), (11.92, 8.882e-07, 0.0), (11.92, 1.987, 0.0), (11.92, 3.974, 0.0), (11.92, 5.961, 0.0), (11.92, 7.948, 0.0), (11.92, 9.935, 0.0), (-9.935, -9.935, 0.0), (-9.935, -7.948, 0.0), (-9.935, -5.961, 0.0), (-9.935, -3.974, 0.0), (-9.935, -1.987, 0.0), (-9.935, 8.882e-07, 0.0), (-9.935, 1.987, 0.0), (-9.935, 3.974, 0.0), (-9.935, 5.961, 0.0), (-9.935, 7.948, 0.0), (-9.935, 9.935, 0.0), (-7.948, -9.935, 0.0), (-7.948, -7.948, 0.0), (-7.948, -5.961, 0.0), (-7.948, -3.974, 0.0), (-7.948, -1.987, 0.0), (-7.948, 8.882e-07, 0.0), (-7.948, 1.987, 0.0), (-7.948, 3.974, 0.0), (-7.948, 5.961, 0.0), (-7.948, 7.948, 0.0), (-7.948, 9.935, 0.0), (-5.961, -9.935, 0.0), (-5.961, -7.948, 0.0), (-5.961, -5.961, 0.0), (-5.961, -3.974, 0.0), (-5.961, -1.987, 0.0), (-5.961, 8.882e-07, 0.0), (-5.961, 1.987, 0.0), (-5.961, 3.974, 0.0), (-5.961, 5.961, 0.0), (-5.961, 7.948, 0.0), (-5.961, 9.935, 0.0), (-3.974, -9.935, 0.0), (-3.974, -7.948, 0.0), (-3.974, -5.961, 0.0), (-3.974, -3.974, 0.0), (-3.974, -1.987, 0.0), (-3.974, 8.882e-07, 0.0), (-3.974, 1.987, 0.0), (-3.974, 3.974, 0.0), (-3.974, 5.961, 0.0), (-3.974, 7.948, 0.0), (-3.974, 9.935, 0.0), (-1.987, -9.935, 0.0), (-1.987, -7.948, 0.0), (-1.987, -5.961, 0.0), (-1.987, -3.974, 0.0), (-1.987, -1.987, 0.0), (-1.987, 8.882e-07, 0.0), (-1.987, 1.987, 0.0), (-1.987, 3.974, 0.0), (-1.987, 5.961, 0.0), (-1.987, 7.948, 0.0), (-1.987, 9.935, 0.0), (7.402e-07, -9.935, 0.0), (5.922e-07, -7.948, 0.0), (4.441e-07, -5.961, 0.0), (2.961e-07, -3.974, 0.0), (1.48e-07, -1.987, 0.0), (0.0, 8.882e-07, 0.0), (-1.48e-07, 1.987, 0.0), (-2.961e-07, 3.974, 0.0), (-4.441e-07, 5.961, 0.0), (-5.922e-07, 7.948, 0.0), (-7.402e-07, 9.935, 0.0), (1.987, -9.935, 0.0), (1.987, -7.948, 0.0), (1.987, -5.961, 0.0), (1.987, -3.974, 0.0), (1.987, -1.987, 0.0), (1.987, 8.882e-07, 0.0), (1.987, 1.987, 0.0), (1.987, 3.974, 0.0), (1.987, 5.961, 0.0), (1.987, 7.948, 0.0), (1.987, 9.935, 0.0), (3.974, -9.935, 0.0), (3.974, -7.948, 0.0), (3.974, -5.961, 0.0), (3.974, -3.974, 0.0), (3.974, -1.987, 0.0), (3.974, 8.882e-07, 0.0), (3.974, 1.987, 0.0), (3.974, 3.974, 0.0), (3.974, 5.961, 0.0), (3.974, 7.948, 0.0), (3.974, 9.935, 0.0), (5.961, -9.935, 0.0), (5.961, -7.948, 0.0), (5.961, -5.961, 0.0), (5.961, -3.974, 0.0), (5.961, -1.987, 0.0), (5.961, 8.882e-07, 0.0), (5.961, 1.987, 0.0), (5.961, 3.974, 0.0), (5.961, 5.961, 0.0), (5.961, 7.948, 0.0), (5.961, 9.935, 0.0), (7.948, -9.935, 0.0), (7.948, -7.948, 0.0), (7.948, -5.961, 0.0), (7.948, -3.974, 0.0), (7.948, -1.987, 0.0), (7.948, 8.882e-07, 0.0), (7.948, 1.987, 0.0), (7.948, 3.974, 0.0), (7.948, 5.961, 0.0), (7.948, 7.948, 0.0), (7.948, 9.935, 0.0), (9.935, -9.935, 0.0), (9.935, -7.948, 0.0), (9.935, -5.961, 0.0), (9.935, -3.974, 0.0), (9.935, -1.987, 0.0), (9.935, 8.882e-07, 0.0), (9.935, 1.987, 0.0), (9.935, 3.974, 0.0), (9.935, 5.961, 0.0), (9.935, 7.948, 0.0), (9.935, 9.935, 0.0), (-11.92, 5.961, 2.0), (-11.92, 7.948, 2.0), (-11.92, 3.974, 2.0), (-11.92, -5.961, 2.0), (-11.92, -3.974, 2.0), (-11.92, -7.948, 2.0), (11.92, -5.961, 2.0), (11.92, -7.948, 2.0), (11.92, -3.974, 2.0), (11.92, 5.961, 2.0), (11.92, 3.974, 2.0), (11.92, 7.948, 2.0), (-9.935, -7.948, 2.0), (-9.935, -5.961, 2.0), (-9.935, -3.974, 2.0), (-9.935, 3.974, 2.0), (-9.935, 5.961, 2.0), (-9.935, 7.948, 2.0), (-7.948, -7.948, 2.0), (-7.948, -5.961, 2.0), (-7.948, -3.974, 2.0), (-7.948, 3.974, 2.0), (-7.948, 5.961, 2.0), (-7.948, 7.948, 2.0), (7.948, -7.948, 2.0), (7.948, -5.961, 2.0), (7.948, -3.974, 2.0), (7.948, 3.974, 2.0), (7.948, 5.961, 2.0), (7.948, 7.948, 2.0), (9.935, -7.948, 2.0), (9.935, -5.961, 2.0), (9.935, -3.974, 2.0), (9.935, 3.974, 2.0), (9.935, 5.961, 2.0), (9.935, 7.948, 2.0)], [], [(168, 47, 3, 15), (26, 58, 25, 2), (58, 69, 24, 25), (69, 80, 23, 24), (80, 91, 22, 23), (91, 102, 21, 22), (102, 113, 20, 21), (113, 124, 19, 20), (124, 135, 18, 19), (135, 146, 17, 18), (146, 157, 16, 17), (157, 168, 15, 16), (13, 14, 158, 147), (147, 158, 159, 148), (148, 159, 160, 149), (149, 160, 161, 150), (150, 161, 162, 151), (151, 162, 163, 152), (152, 163, 164, 153), (153, 164, 165, 154), (154, 165, 166, 155), (155, 166, 167, 156), (156, 167, 168, 157), (12, 13, 147, 136), (136, 147, 148, 137), (137, 148, 149, 138), (138, 149, 150, 139), (139, 150, 151, 140), (140, 151, 152, 141), (141, 152, 153, 142), (142, 153, 154, 143), (143, 154, 155, 144), (144, 155, 156, 145), (145, 156, 157, 146), (11, 12, 136, 125), (125, 136, 137, 126), (126, 137, 138, 127), (127, 138, 139, 128), (128, 139, 140, 129), (129, 140, 141, 130), (130, 141, 142, 131), (131, 142, 143, 132), (132, 143, 144, 133), (133, 144, 145, 134), (134, 145, 146, 135), (10, 11, 125, 114), (114, 125, 126, 115), (115, 126, 127, 116), (116, 127, 128, 117), (117, 128, 129, 118), (118, 129, 130, 119), (119, 130, 131, 120), (120, 131, 132, 121), (121, 132, 133, 122), (122, 133, 134, 123), (123, 134, 135, 124), (9, 10, 114, 103), (103, 114, 115, 104), (104, 115, 116, 105), (105, 116, 117, 106), (106, 117, 118, 107), (107, 118, 119, 108), (108, 119, 120, 109), (109, 120, 121, 110), (110, 121, 122, 111), (111, 122, 123, 112), (112, 123, 124, 113), (8, 9, 103, 92), (92, 103, 104, 93), (93, 104, 105, 94), (94, 105, 106, 95), (95, 106, 107, 96), (96, 107, 108, 97), (97, 108, 109, 98), (98, 109, 110, 99), (99, 110, 111, 100), (100, 111, 112, 101), (101, 112, 113, 102), (7, 8, 92, 81), (81, 92, 93, 82), (82, 93, 94, 83), (83, 94, 95, 84), (84, 95, 96, 85), (85, 96, 97, 86), (86, 97, 98, 87), (87, 98, 99, 88), (88, 99, 100, 89), (89, 100, 101, 90), (90, 101, 102, 91), (6, 7, 81, 70), (70, 81, 82, 71), (71, 82, 83, 72), (72, 83, 84, 73), (73, 84, 85, 74), (74, 85, 86, 75), (75, 86, 87, 76), (76, 87, 88, 77), (77, 88, 89, 78), (78, 89, 90, 79), (79, 90, 91, 80), (5, 6, 70, 59), (59, 70, 71, 60), (60, 71, 72, 61), (61, 72, 73, 62), (62, 73, 74, 63), (63, 74, 75, 64), (64, 75, 76, 65), (65, 76, 77, 66), (66, 77, 78, 67), (67, 78, 79, 68), (68, 79, 80, 69), (4, 5, 59, 48), (48, 59, 60, 49), (49, 60, 61, 50), (50, 61, 62, 51), (51, 62, 63, 52), (52, 63, 64, 53), (53, 64, 65, 54), (54, 65, 66, 55), (55, 66, 67, 56), (56, 67, 68, 57), (57, 68, 69, 58), (0, 4, 48, 36), (36, 48, 49, 35), (35, 49, 50, 34), (34, 50, 51, 33), (33, 51, 52, 32), (32, 52, 53, 31), (31, 53, 54, 30), (30, 54, 55, 29), (29, 55, 56, 28), (28, 56, 57, 27), (27, 57, 58, 26), (14, 1, 37, 158), (158, 37, 38, 159), (159, 38, 39, 160), (160, 39, 40, 161), (161, 40, 41, 162), (162, 41, 42, 163), (163, 42, 43, 164), (164, 43, 44, 165), (165, 44, 45, 166), (166, 45, 46, 167), (167, 46, 47, 168), (193, 199, 200, 194), (194, 200, 201, 195), (196, 202, 203, 197), (197, 203, 204, 198), (181, 187, 188, 182), (182, 188, 189, 183), (184, 190, 191, 185), (185, 191, 192, 186), (174, 181, 182, 172), (172, 182, 183, 173), (171, 184, 185, 169), (169, 185, 186, 170), (199, 176, 175, 200), (200, 175, 177, 201), (202, 179, 178, 203), (203, 178, 180, 204)])
_uv = me_plane_001.uv_layers.new(name='UVMap')
_uv.uv.foreach_set('vector', [0.9167, 0.9167, 1.0, 0.9167, 1.0, 1.0, 0.9167, 1.0, 0.0, 0.9167, 0.08333, 0.9167, 0.08333, 1.0, 0.0, 1.0, 0.08333, 0.9167, 0.1667, 0.9167, 0.1667, 1.0, 0.08333, 1.0, 0.1667, 0.9167, 0.25, 0.9167, 0.25, 1.0, 0.1667, 1.0, 0.25, 0.9167, 0.3333, 0.9167, 0.3333, 1.0, 0.25, 1.0, 0.3333, 0.9167, 0.4167, 0.9167, 0.4167, 1.0, 0.3333, 1.0, 0.4167, 0.9167, 0.5, 0.9167, 0.5, 1.0, 0.4167, 1.0, 0.5, 0.9167, 0.5833, 0.9167, 0.5833, 1.0, 0.5, 1.0, 0.5833, 0.9167, 0.6667, 0.9167, 0.6667, 1.0, 0.5833, 1.0, 0.6667, 0.9167, 0.75, 0.9167, 0.75, 1.0, 0.6667, 1.0, 0.75, 0.9167, 0.8333, 0.9167, 0.8333, 1.0, 0.75, 1.0, 0.8333, 0.9167, 0.9167, 0.9167, 0.9167, 1.0, 0.8333, 1.0, 0.8333, 0.0, 0.9167, 0.0, 0.9167, 0.08333, 0.8333, 0.08333, 0.8333, 0.08333, 0.9167, 0.08333, 0.9167, 0.1667, 0.8333, 0.1667, 0.8333, 0.1667, 0.9167, 0.1667, 0.9167, 0.25, 0.8333, 0.25, 0.8333, 0.25, 0.9167, 0.25, 0.9167, 0.3333, 0.8333, 0.3333, 0.8333, 0.3333, 0.9167, 0.3333, 0.9167, 0.4167, 0.8333, 0.4167, 0.8333, 0.4167, 0.9167, 0.4167, 0.9167, 0.5, 0.8333, 0.5, 0.8333, 0.5, 0.9167, 0.5, 0.9167, 0.5833, 0.8333, 0.5833, 0.8333, 0.5833, 0.9167, 0.5833, 0.9167, 0.6667, 0.8333, 0.6667, 0.8333, 0.6667, 0.9167, 0.6667, 0.9167, 0.75, 0.8333, 0.75, 0.8333, 0.75, 0.9167, 0.75, 0.9167, 0.8333, 0.8333, 0.8333, 0.8333, 0.8333, 0.9167, 0.8333, 0.9167, 0.9167, 0.8333, 0.9167, 0.75, 0.0, 0.8333, 0.0, 0.8333, 0.08333, 0.75, 0.08333, 0.75, 0.08333, 0.8333, 0.08333, 0.8333, 0.1667, 0.75, 0.1667, 0.75, 0.1667, 0.8333, 0.1667, 0.8333, 0.25, 0.75, 0.25, 0.75, 0.25, 0.8333, 0.25, 0.8333, 0.3333, 0.75, 0.3333, 0.75, 0.3333, 0.8333, 0.3333, 0.8333, 0.4167, 0.75, 0.4167, 0.75, 0.4167, 0.8333, 0.4167, 0.8333, 0.5, 0.75, 0.5, 0.75, 0.5, 0.8333, 0.5, 0.8333, 0.5833, 0.75, 0.5833, 0.75, 0.5833, 0.8333, 0.5833, 0.8333, 0.6667, 0.75, 0.6667, 0.75, 0.6667, 0.8333, 0.6667, 0.8333, 0.75, 0.75, 0.75, 0.75, 0.75, 0.8333, 0.75, 0.8333, 0.8333, 0.75, 0.8333, 0.75, 0.8333, 0.8333, 0.8333, 0.8333, 0.9167, 0.75, 0.9167, 0.6667, 0.0, 0.75, 0.0, 0.75, 0.08333, 0.6667, 0.08333, 0.6667, 0.08333, 0.75, 0.08333, 0.75, 0.1667, 0.6667, 0.1667, 0.6667, 0.1667, 0.75, 0.1667, 0.75, 0.25, 0.6667, 0.25, 0.6667, 0.25, 0.75, 0.25, 0.75, 0.3333, 0.6667, 0.3333, 0.6667, 0.3333, 0.75, 0.3333, 0.75, 0.4167, 0.6667, 0.4167, 0.6667, 0.4167, 0.75, 0.4167, 0.75, 0.5, 0.6667, 0.5, 0.6667, 0.5, 0.75, 0.5, 0.75, 0.5833, 0.6667, 0.5833, 0.6667, 0.5833, 0.75, 0.5833, 0.75, 0.6667, 0.6667, 0.6667, 0.6667, 0.6667, 0.75, 0.6667, 0.75, 0.75, 0.6667, 0.75, 0.6667, 0.75, 0.75, 0.75, 0.75, 0.8333, 0.6667, 0.8333, 0.6667, 0.8333, 0.75, 0.8333, 0.75, 0.9167, 0.6667, 0.9167, 0.5833, 0.0, 0.6667, 0.0, 0.6667, 0.08333, 0.5833, 0.08333, 0.5833, 0.08333, 0.6667, 0.08333, 0.6667, 0.1667, 0.5833, 0.1667, 0.5833, 0.1667, 0.6667, 0.1667, 0.6667, 0.25, 0.5833, 0.25, 0.5833, 0.25, 0.6667, 0.25, 0.6667, 0.3333, 0.5833, 0.3333, 0.5833, 0.3333, 0.6667, 0.3333, 0.6667, 0.4167, 0.5833, 0.4167, 0.5833, 0.4167, 0.6667, 0.4167, 0.6667, 0.5, 0.5833, 0.5, 0.5833, 0.5, 0.6667, 0.5, 0.6667, 0.5833, 0.5833, 0.5833, 0.5833, 0.5833, 0.6667, 0.5833, 0.6667, 0.6667, 0.5833, 0.6667, 0.5833, 0.6667, 0.6667, 0.6667, 0.6667, 0.75, 0.5833, 0.75, 0.5833, 0.75, 0.6667, 0.75, 0.6667, 0.8333, 0.5833, 0.8333, 0.5833, 0.8333, 0.6667, 0.8333, 0.6667, 0.9167, 0.5833, 0.9167, 0.5, 0.0, 0.5833, 0.0, 0.5833, 0.08333, 0.5, 0.08333, 0.5, 0.08333, 0.5833, 0.08333, 0.5833, 0.1667, 0.5, 0.1667, 0.5, 0.1667, 0.5833, 0.1667, 0.5833, 0.25, 0.5, 0.25, 0.5, 0.25, 0.5833, 0.25, 0.5833, 0.3333, 0.5, 0.3333, 0.5, 0.3333, 0.5833, 0.3333, 0.5833, 0.4167, 0.5, 0.4167, 0.5, 0.4167, 0.5833, 0.4167, 0.5833, 0.5, 0.5, 0.5, 0.5, 0.5, 0.5833, 0.5, 0.5833, 0.5833, 0.5, 0.5833, 0.5, 0.5833, 0.5833, 0.5833, 0.5833, 0.6667, 0.5, 0.6667, 0.5, 0.6667, 0.5833, 0.6667, 0.5833, 0.75, 0.5, 0.75, 0.5, 0.75, 0.5833, 0.75, 0.5833, 0.8333, 0.5, 0.8333, 0.5, 0.8333, 0.5833, 0.8333, 0.5833, 0.9167, 0.5, 0.9167, 0.4167, 0.0, 0.5, 0.0, 0.5, 0.08333, 0.4167, 0.08333, 0.4167, 0.08333, 0.5, 0.08333, 0.5, 0.1667, 0.4167, 0.1667, 0.4167, 0.1667, 0.5, 0.1667, 0.5, 0.25, 0.4167, 0.25, 0.4167, 0.25, 0.5, 0.25, 0.5, 0.3333, 0.4167, 0.3333, 0.4167, 0.3333, 0.5, 0.3333, 0.5, 0.4167, 0.4167, 0.4167, 0.4167, 0.4167, 0.5, 0.4167, 0.5, 0.5, 0.4167, 0.5, 0.4167, 0.5, 0.5, 0.5, 0.5, 0.5833, 0.4167, 0.5833, 0.4167, 0.5833, 0.5, 0.5833, 0.5, 0.6667, 0.4167, 0.6667, 0.4167, 0.6667, 0.5, 0.6667, 0.5, 0.75, 0.4167, 0.75, 0.4167, 0.75, 0.5, 0.75, 0.5, 0.8333, 0.4167, 0.8333, 0.4167, 0.8333, 0.5, 0.8333, 0.5, 0.9167, 0.4167, 0.9167, 0.3333, 0.0, 0.4167, 0.0, 0.4167, 0.08333, 0.3333, 0.08333, 0.3333, 0.08333, 0.4167, 0.08333, 0.4167, 0.1667, 0.3333, 0.1667, 0.3333, 0.1667, 0.4167, 0.1667, 0.4167, 0.25, 0.3333, 0.25, 0.3333, 0.25, 0.4167, 0.25, 0.4167, 0.3333, 0.3333, 0.3333, 0.3333, 0.3333, 0.4167, 0.3333, 0.4167, 0.4167, 0.3333, 0.4167, 0.3333, 0.4167, 0.4167, 0.4167, 0.4167, 0.5, 0.3333, 0.5, 0.3333, 0.5, 0.4167, 0.5, 0.4167, 0.5833, 0.3333, 0.5833, 0.3333, 0.5833, 0.4167, 0.5833, 0.4167, 0.6667, 0.3333, 0.6667, 0.3333, 0.6667, 0.4167, 0.6667, 0.4167, 0.75, 0.3333, 0.75, 0.3333, 0.75, 0.4167, 0.75, 0.4167, 0.8333, 0.3333, 0.8333, 0.3333, 0.8333, 0.4167, 0.8333, 0.4167, 0.9167, 0.3333, 0.9167, 0.25, 0.0, 0.3333, 0.0, 0.3333, 0.08333, 0.25, 0.08333, 0.25, 0.08333, 0.3333, 0.08333, 0.3333, 0.1667, 0.25, 0.1667, 0.25, 0.1667, 0.3333, 0.1667, 0.3333, 0.25, 0.25, 0.25, 0.25, 0.25, 0.3333, 0.25, 0.3333, 0.3333, 0.25, 0.3333, 0.25, 0.3333, 0.3333, 0.3333, 0.3333, 0.4167, 0.25, 0.4167, 0.25, 0.4167, 0.3333, 0.4167, 0.3333, 0.5, 0.25, 0.5, 0.25, 0.5, 0.3333, 0.5, 0.3333, 0.5833, 0.25, 0.5833, 0.25, 0.5833, 0.3333, 0.5833, 0.3333, 0.6667, 0.25, 0.6667, 0.25, 0.6667, 0.3333, 0.6667, 0.3333, 0.75, 0.25, 0.75, 0.25, 0.75, 0.3333, 0.75, 0.3333, 0.8333, 0.25, 0.8333, 0.25, 0.8333, 0.3333, 0.8333, 0.3333, 0.9167, 0.25, 0.9167, 0.1667, 0.0, 0.25, 0.0, 0.25, 0.08333, 0.1667, 0.08333, 0.1667, 0.08333, 0.25, 0.08333, 0.25, 0.1667, 0.1667, 0.1667, 0.1667, 0.1667, 0.25, 0.1667, 0.25, 0.25, 0.1667, 0.25, 0.1667, 0.25, 0.25, 0.25, 0.25, 0.3333, 0.1667, 0.3333, 0.1667, 0.3333, 0.25, 0.3333, 0.25, 0.4167, 0.1667, 0.4167, 0.1667, 0.4167, 0.25, 0.4167, 0.25, 0.5, 0.1667, 0.5, 0.1667, 0.5, 0.25, 0.5, 0.25, 0.5833, 0.1667, 0.5833, 0.1667, 0.5833, 0.25, 0.5833, 0.25, 0.6667, 0.1667, 0.6667, 0.1667, 0.6667, 0.25, 0.6667, 0.25, 0.75, 0.1667, 0.75, 0.1667, 0.75, 0.25, 0.75, 0.25, 0.8333, 0.1667, 0.8333, 0.1667, 0.8333, 0.25, 0.8333, 0.25, 0.9167, 0.1667, 0.9167, 0.08333, 0.0, 0.1667, 0.0, 0.1667, 0.08333, 0.08333, 0.08333, 0.08333, 0.08333, 0.1667, 0.08333, 0.1667, 0.1667, 0.08333, 0.1667, 0.08333, 0.1667, 0.1667, 0.1667, 0.1667, 0.25, 0.08333, 0.25, 0.08333, 0.25, 0.1667, 0.25, 0.1667, 0.3333, 0.08333, 0.3333, 0.08333, 0.3333, 0.1667, 0.3333, 0.1667, 0.4167, 0.08333, 0.4167, 0.08333, 0.4167, 0.1667, 0.4167, 0.1667, 0.5, 0.08333, 0.5, 0.08333, 0.5, 0.1667, 0.5, 0.1667, 0.5833, 0.08333, 0.5833, 0.08333, 0.5833, 0.1667, 0.5833, 0.1667, 0.6667, 0.08333, 0.6667, 0.08333, 0.6667, 0.1667, 0.6667, 0.1667, 0.75, 0.08333, 0.75, 0.08333, 0.75, 0.1667, 0.75, 0.1667, 0.8333, 0.08333, 0.8333, 0.08333, 0.8333, 0.1667, 0.8333, 0.1667, 0.9167, 0.08333, 0.9167, 0.0, 0.0, 0.08333, 0.0, 0.08333, 0.08333, 0.0, 0.08333, 0.0, 0.08333, 0.08333, 0.08333, 0.08333, 0.1667, 0.0, 0.1667, 0.0, 0.1667, 0.08333, 0.1667, 0.08333, 0.25, 0.0, 0.25, 0.0, 0.25, 0.08333, 0.25, 0.08333, 0.3333, 0.0, 0.3333, 0.0, 0.3333, 0.08333, 0.3333, 0.08333, 0.4167, 0.0, 0.4167, 0.0, 0.4167, 0.08333, 0.4167, 0.08333, 0.5, 0.0, 0.5, 0.0, 0.5, 0.08333, 0.5, 0.08333, 0.5833, 0.0, 0.5833, 0.0, 0.5833, 0.08333, 0.5833, 0.08333, 0.6667, 0.0, 0.6667, 0.0, 0.6667, 0.08333, 0.6667, 0.08333, 0.75, 0.0, 0.75, 0.0, 0.75, 0.08333, 0.75, 0.08333, 0.8333, 0.0, 0.8333, 0.0, 0.8333, 0.08333, 0.8333, 0.08333, 0.9167, 0.0, 0.9167, 0.9167, 0.0, 1.0, 0.0, 1.0, 0.08333, 0.9167, 0.08333, 0.9167, 0.08333, 1.0, 0.08333, 1.0, 0.1667, 0.9167, 0.1667, 0.9167, 0.1667, 1.0, 0.1667, 1.0, 0.25, 0.9167, 0.25, 0.9167, 0.25, 1.0, 0.25, 1.0, 0.3333, 0.9167, 0.3333, 0.9167, 0.3333, 1.0, 0.3333, 1.0, 0.4167, 0.9167, 0.4167, 0.9167, 0.4167, 1.0, 0.4167, 1.0, 0.5, 0.9167, 0.5, 0.9167, 0.5, 1.0, 0.5, 1.0, 0.5833, 0.9167, 0.5833, 0.9167, 0.5833, 1.0, 0.5833, 1.0, 0.6667, 0.9167, 0.6667, 0.9167, 0.6667, 1.0, 0.6667, 1.0, 0.75, 0.9167, 0.75, 0.9167, 0.75, 1.0, 0.75, 1.0, 0.8333, 0.9167, 0.8333, 0.9167, 0.8333, 1.0, 0.8333, 1.0, 0.9167, 0.9167, 0.9167, 0.8333, 0.1667, 0.9167, 0.1667, 0.9167, 0.25, 0.8333, 0.25, 0.8333, 0.25, 0.9167, 0.25, 0.9167, 0.3333, 0.8333, 0.3333, 0.8333, 0.6667, 0.9167, 0.6667, 0.9167, 0.75, 0.8333, 0.75, 0.8333, 0.75, 0.9167, 0.75, 0.9167, 0.8333, 0.8333, 0.8333, 0.08333, 0.1667, 0.1667, 0.1667, 0.1667, 0.25, 0.08333, 0.25, 0.08333, 0.25, 0.1667, 0.25, 0.1667, 0.3333, 0.08333, 0.3333, 0.08333, 0.6667, 0.1667, 0.6667, 0.1667, 0.75, 0.08333, 0.75, 0.08333, 0.75, 0.1667, 0.75, 0.1667, 0.8333, 0.08333, 0.8333, 0.0, 0.1667, 0.08333, 0.1667, 0.08333, 0.25, 0.0, 0.25, 0.0, 0.25, 0.08333, 0.25, 0.08333, 0.3333, 0.0, 0.3333, 0.0, 0.6667, 0.08333, 0.6667, 0.08333, 0.75, 0.0, 0.75, 0.0, 0.75, 0.08333, 0.75, 0.08333, 0.8333, 0.0, 0.8333, 0.9167, 0.1667, 1.0, 0.1667, 1.0, 0.25, 0.9167, 0.25, 0.9167, 0.25, 1.0, 0.25, 1.0, 0.3333, 0.9167, 0.3333, 0.9167, 0.6667, 1.0, 0.6667, 1.0, 0.75, 0.9167, 0.75, 0.9167, 0.75, 1.0, 0.75, 1.0, 0.8333, 0.9167, 0.8333])
me_plane_001.materials.append(mat_material_001)
me_plane_001.update()

# ---- objects
ob_library_col = bpy.data.objects.new('library-col', me_plane)
ob_library_navmesh = bpy.data.objects.new('library-navmesh', me_plane_001)

# ---- transforms, parenting, visibility, modifiers, constraints
ob_library_col.location = (0.0, 0.0, 0.0)
ob_library_navmesh.location = (0.0, 0.0, 0.0)

# ---- collection membership
col_collection.objects.link(ob_library_col)
col_collection.objects.link(ob_library_navmesh)

# ---- scene / render settings (as saved in the file)
scene.frame_start = 1; scene.frame_end = 250; scene.frame_set(1)
scene.render.engine = 'BLENDER_EEVEE_NEXT'
scene.cycles.sampling_pattern = 'TABULATED_SOBOL'
scene.eevee.ray_tracing_options.trace_max_roughness = 0.0
bpy.context.view_layer.update()

# ---- added for rendering (the .blend has no active camera and no usable light): camera, sun
cam_auto = bpy.data.cameras.new('AutoCamera')
cam_auto.lens = 50.0
cam_auto.sensor_width = 36.0
cam_auto.clip_end = 1000.0
ob_auto_camera = bpy.data.objects.new('AutoCamera', cam_auto)
scene.collection.objects.link(ob_auto_camera)
ob_auto_camera.location = (31.2533, -37.504, 26.0027)
ob_auto_camera.rotation_euler = (1.09748, -7.21219e-08, 0.694738)
scene.camera = ob_auto_camera
light_auto_sun = bpy.data.lights.new('AutoSun', 'SUN')
light_auto_sun.energy = 3.0
light_auto_sun.angle = 0.0523599
ob_auto_sun = bpy.data.objects.new('AutoSun', light_auto_sun)
scene.collection.objects.link(ob_auto_sun)
ob_auto_sun.rotation_euler = (0.872665, 0.174533, 0.523599)
bpy.context.view_layer.update()
